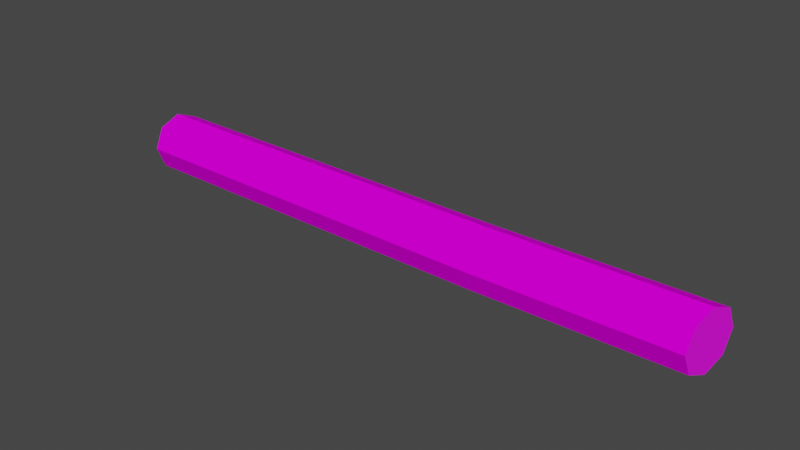# Source: Log02.blend  (saved by Blender 3.6.11; exported with 4.5.12 LTS)
import bpy
from mathutils import Matrix  # noqa: F401  (used for matrix-valued properties, if any)

bpy.ops.wm.read_factory_settings(use_empty=True)
scene = bpy.context.scene
scene.name = 'Scene'

# ---- collections
col_collection = bpy.data.collections.new('Collection'); scene.collection.children.link(col_collection)

# ---- images (referenced by path relative to the original .blend; pixels are not part of the script)
import os
ASSET_DIR = os.environ.get("B2B_ASSET_DIR", "")  # directory of the original .blend (textures are referenced by path, not embedded)
HERE = os.path.dirname(os.path.abspath(__file__))  # packed textures are extracted next to this script under _unpacked/

def load_image(name, relpath, width, height, colorspace="sRGB"):
    """Load a texture the original file referenced (path relative to the .blend, or extracted next to this script)."""
    p = next((c for c in (os.path.join(HERE, relpath), os.path.join(ASSET_DIR, relpath)) if relpath and os.path.exists(c)), "")
    if p:
        img = bpy.data.images.load(p, check_existing=True)
        img.name = name
    else:  # same state as the original file: an image datablock whose file is absent (Cycles renders it pink)
        img = bpy.data.images.new(name, width, height)
        img.source = "FILE"
        img.filepath = "//" + (relpath or name)
    img.colorspace_settings.name = colorspace
    return img
img_logs01_a_png = load_image('Logs01_a.png', 'Logs01_a.png', 1024, 1024, 'sRGB')
img_woodstump08_a_png_001 = load_image('WoodStump08_a.png.001', 'WoodStump08_a.png', 1024, 1024, 'sRGB')

# ---- materials (node trees are filled in below, after node groups)
mat_woodlogs = bpy.data.materials.new('WoodLogs')
mat_woodlogs.use_transparent_shadow = False
mat_woodstump = bpy.data.materials.new('WoodStump')
mat_woodstump.use_transparent_shadow = False

# ---- material node trees
mat_woodlogs.use_nodes = True; mat_woodlogs.node_tree.nodes.clear()
_N = mat_woodlogs.node_tree.nodes; _L = mat_woodlogs.node_tree.links
n0 = _N.new('ShaderNodeOutputMaterial'); n0.name = 'Material Output'; n0.location = (300, 300)
n1 = _N.new('ShaderNodeBsdfPrincipled'); n1.name = 'Principled BSDF'; n1.location = (10, 300)
n1.distribution = 'GGX'
n1.subsurface_method = 'RANDOM_WALK_SKIN'
n1.inputs[3].default_value = 1.45
n1.inputs[13].default_value = 0.0
n1.inputs[27].default_value = (0.0, 0.0, 0.0, 1.0)
n1.inputs[28].default_value = 1.0
n2 = _N.new('ShaderNodeTexImage'); n2.name = 'Image Texture'; n2.location = (-280, 280)
n2.image = img_logs01_a_png
n2.interpolation = 'Closest'
_L.new(n1.outputs[0], n0.inputs[0])
_L.new(n2.outputs[0], n1.inputs[0])
n0.is_active_output = True
mat_woodstump.use_nodes = True; mat_woodstump.node_tree.nodes.clear()
_N = mat_woodstump.node_tree.nodes; _L = mat_woodstump.node_tree.links
n0 = _N.new('ShaderNodeOutputMaterial'); n0.name = 'Material Output'; n0.location = (300, 300)
n1 = _N.new('ShaderNodeBsdfPrincipled'); n1.name = 'Principled BSDF'; n1.location = (10, 300)
n1.distribution = 'GGX'
n1.subsurface_method = 'RANDOM_WALK_SKIN'
n1.inputs[3].default_value = 1.45
n1.inputs[27].default_value = (0.0, 0.0, 0.0, 1.0)
n1.inputs[28].default_value = 1.0
n2 = _N.new('ShaderNodeTexImage'); n2.name = 'Image Texture'; n2.location = (-280, 280)
n2.image = img_woodstump08_a_png_001
n2.interpolation = 'Closest'
_L.new(n1.outputs[0], n0.inputs[0])
_L.new(n2.outputs[0], n1.inputs[0])
n0.is_active_output = True

# ---- world
world_world = bpy.data.worlds.new('World'); scene.world = world_world
world_world.use_nodes = True; world_world.node_tree.nodes.clear()
_N = world_world.node_tree.nodes; _L = world_world.node_tree.links
n0 = _N.new('ShaderNodeOutputWorld'); n0.name = 'World Output'; n0.location = (300, 300)
n1 = _N.new('ShaderNodeBackground'); n1.name = 'Background'; n1.location = (10, 300)
n1.inputs[0].default_value = (0.05088, 0.05088, 0.05088, 1.0)
_L.new(n1.outputs[0], n0.inputs[0])
n0.is_active_output = True
world_world.color = (0.05088, 0.05088, 0.05088)
world_world.use_sun_shadow = False
world_world.sun_shadow_jitter_overblur = 0.0

# ---- meshes
me_cylinder = bpy.data.meshes.new('Cylinder')
me_cylinder.from_pydata([(-5.0, -2.972e-08, 0.0), (5.0, -2.949e-08, 0.0), (-5.017, -0.3531, 0.1464), (4.941, -0.3486, 0.1464), (-5.024, -0.4994, 0.5), (4.917, -0.493, 0.5), (-5.017, -0.3531, 0.8536), (4.941, -0.3486, 0.8536), (-5.0, 2.981e-08, 1.0), (5.0, 2.928e-08, 1.0), (-4.983, 0.3531, 0.8536), (5.059, 0.3486, 0.8536), (-4.976, 0.4994, 0.5), (5.083, 0.493, 0.5), (-4.983, 0.3531, 0.1464), (5.059, 0.3486, 0.1464), (1.547, -0.05759, 0.0), (1.592, -0.4083, 0.1464), (1.611, -0.5535, 0.5), (1.592, -0.4083, 0.8536), (1.547, -0.05759, 1.0), (1.502, 0.2931, 0.8536), (1.483, 0.4383, 0.5), (1.502, 0.2931, 0.1464)], [], [(16, 1, 3, 17), (17, 3, 5, 18), (18, 5, 7, 19), (19, 7, 9, 20), (20, 9, 11, 21), (21, 11, 13, 22), (8, 10, 14, 0), (22, 13, 15, 23), (23, 15, 1, 16), (12, 14, 10), (0, 2, 6, 8), (4, 6, 2), (13, 11, 15), (11, 9, 1, 15), (3, 1, 9, 7), (5, 3, 7), (14, 23, 16, 0), (12, 22, 23, 14), (10, 21, 22, 12), (8, 20, 21, 10), (6, 19, 20, 8), (4, 18, 19, 6), (2, 17, 18, 4), (0, 16, 17, 2)])
me_cylinder.polygons.foreach_set('material_index', [0, 0, 0, 0, 0, 0, 1, 0, 0, 1, 1, 1, 1, 1, 1, 1, 0, 0, 0, 0, 0, 0, 0, 0])
_uv = me_cylinder.uv_layers.new(name='UVMap')
_uv.uv.foreach_set('vector', [0.4559, 0.803, 0.1727, 0.8, 0.1727, 0.7463, 0.4559, 0.7493, 0.4559, 0.7493, 0.1727, 0.7463, 0.1727, 0.6896, 0.4559, 0.6955, 0.4559, 0.6955, 0.1727, 0.6896, 0.1727, 0.6358, 0.4559, 0.6388, 0.4559, 0.6388, 0.1727, 0.6358, 0.1727, 0.6, 0.4559, 0.597, 0.7121, 0.597, 0.9953, 0.6, 0.9953, 0.6537, 0.7121, 0.6507, 0.7121, 0.6507, 0.9953, 0.6537, 0.9953, 0.7075, 0.7121, 0.7075, 0.2525, 0.9385, 0.03095, 0.6813, 0.302, 0.02836, 0.6589, 0.005282, 0.7121, 0.7075, 0.9953, 0.7075, 0.9953, 0.7642, 0.7121, 0.7612, 0.7121, 0.7612, 0.9953, 0.7642, 0.9953, 0.8179, 0.7121, 0.8149, 0.0329, 0.2256, 0.302, 0.02836, 0.03095, 0.6813, 0.6589, 0.005282, 0.9844, 0.2615, 0.6487, 0.9824, 0.2525, 0.9385, 0.9203, 0.68, 0.6487, 0.9824, 0.9844, 0.2615, 0.02552, 0.2215, 0.2988, 0.02112, 0.02354, 0.6842, 0.2988, 0.02112, 0.6613, -0.002315, 0.2485, 0.9454, 0.02354, 0.6842, 0.6509, 0.99, 0.2485, 0.9454, 0.6613, -0.002315, 0.9918, 0.2579, 0.9267, 0.6829, 0.6509, 0.99, 0.9918, 0.2579, 0.1727, 0.7552, 0.7121, 0.7612, 0.7121, 0.8149, 0.1727, 0.809, 0.1727, 0.7015, 0.7121, 0.7075, 0.7121, 0.7612, 0.1727, 0.7552, 0.1727, 0.6448, 0.7121, 0.6507, 0.7121, 0.7075, 0.1727, 0.7015, 0.1727, 0.591, 0.7121, 0.597, 0.7121, 0.6507, 0.1727, 0.6448, 0.9953, 0.6448, 0.4559, 0.6388, 0.4559, 0.597, 0.9953, 0.591, 0.9953, 0.7015, 0.4559, 0.6955, 0.4559, 0.6388, 0.9953, 0.6448, 0.9953, 0.7552, 0.4559, 0.7493, 0.4559, 0.6955, 0.9953, 0.7015, 0.9953, 0.809, 0.4559, 0.803, 0.4559, 0.7493, 0.9953, 0.7552])
me_cylinder.materials.append(mat_woodlogs)
me_cylinder.materials.append(mat_woodstump)
me_cylinder.update()

# ---- objects
ob_log02 = bpy.data.objects.new('Log02', me_cylinder)

# ---- transforms, parenting, visibility, modifiers, constraints
ob_log02.location = (0.0, 0.0, 0.0)

# ---- collection membership
col_collection.objects.link(ob_log02)

# ---- scene / render settings (as saved in the file)
scene.frame_start = 1; scene.frame_end = 250; scene.frame_set(1)
scene.render.engine = 'BLENDER_EEVEE_NEXT'
scene.cycles.sampling_pattern = 'TABULATED_SOBOL'
scene.cycles.use_light_tree = False
scene.view_settings.view_transform = 'Filmic'
bpy.context.view_layer.update()

# ---- added for rendering (the .blend has no active camera and no usable light): camera, sun
cam_auto = bpy.data.cameras.new('AutoCamera')
cam_auto.lens = 50.0
cam_auto.sensor_width = 36.0
cam_auto.clip_end = 1000.0
ob_auto_camera = bpy.data.objects.new('AutoCamera', cam_auto)
scene.collection.objects.link(ob_auto_camera)
ob_auto_camera.location = (9.47736, -11.3643, 8.05817)
ob_auto_camera.rotation_euler = (1.09748, -7.21219e-08, 0.694738)
scene.camera = ob_auto_camera
light_auto_sun = bpy.data.lights.new('AutoSun', 'SUN')
light_auto_sun.energy = 3.0
light_auto_sun.angle = 0.0523599
ob_auto_sun = bpy.data.objects.new('AutoSun', light_auto_sun)
scene.collection.objects.link(ob_auto_sun)
ob_auto_sun.rotation_euler = (0.872665, 0.174533, 0.523599)
bpy.context.view_layer.update()
